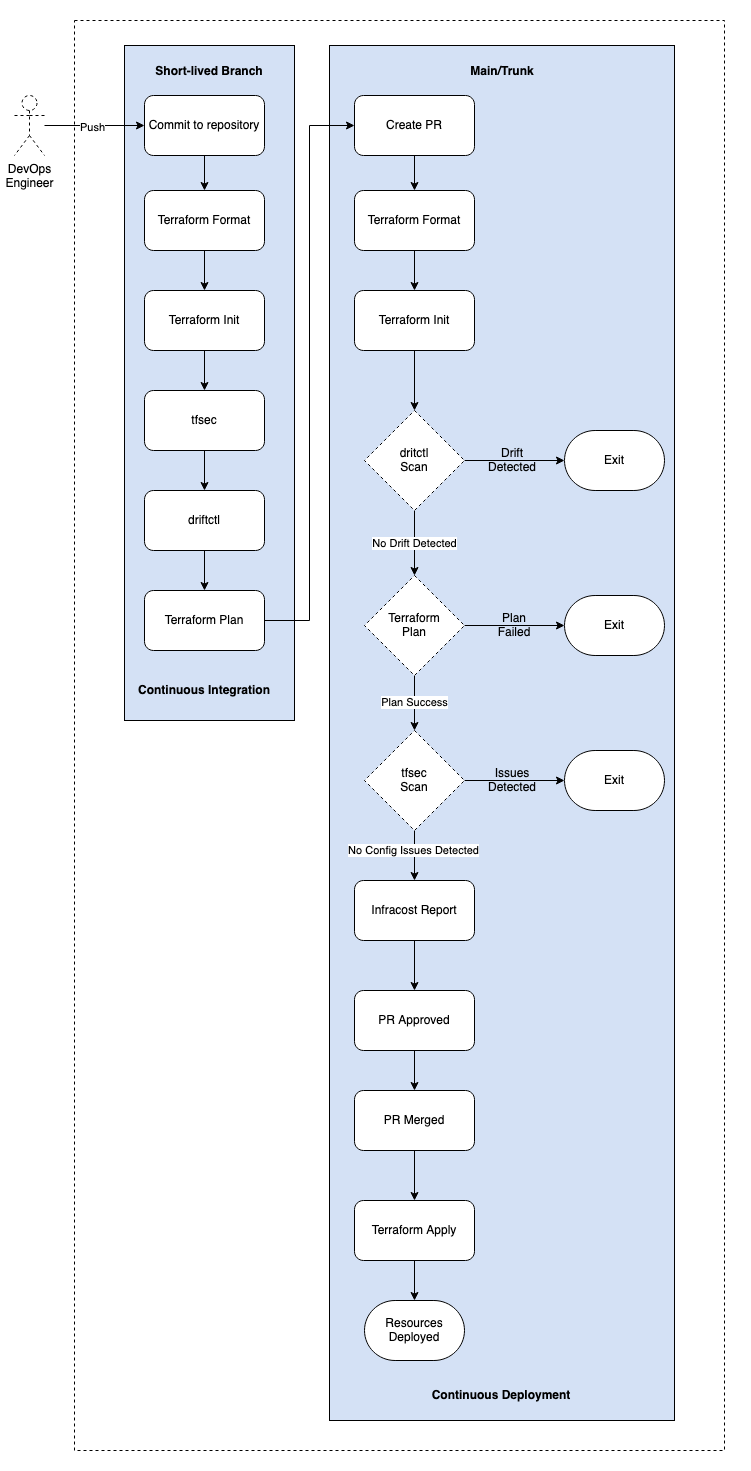

The diagram above was exported from draw.io. Its source (the exported page's mxGraphModel, read from the mxfile embedded in the PNG):
<mxGraphModel dx="2248" dy="2172" grid="1" gridSize="10" guides="1" tooltips="1" connect="1" arrows="1" fold="1" page="1" pageScale="1" pageWidth="827" pageHeight="1169" math="0" shadow="0">
  <root>
    <mxCell id="WIyWlLk6GJQsqaUBKTNV-0" />
    <mxCell id="WIyWlLk6GJQsqaUBKTNV-1" parent="WIyWlLk6GJQsqaUBKTNV-0" />
    <mxCell id="Smw6mNF1POnBk4Frd2P7-4" value="" style="rounded=0;whiteSpace=wrap;html=1;fillColor=#FFFFFF;strokeColor=none;" vertex="1" parent="WIyWlLk6GJQsqaUBKTNV-1">
      <mxGeometry x="40" y="-1110" width="750" height="1470" as="geometry" />
    </mxCell>
    <mxCell id="Kk8o-qjVvHaAFE14Eabt-40" value="" style="rounded=0;whiteSpace=wrap;html=1;dashed=1;fillColor=none;" parent="WIyWlLk6GJQsqaUBKTNV-1" vertex="1">
      <mxGeometry x="114" y="-1090" width="650" height="1430" as="geometry" />
    </mxCell>
    <mxCell id="LBTlvR_XfWhb4I4eDZa0-15" value="" style="rounded=0;whiteSpace=wrap;html=1;fillColor=#D4E1F5;" parent="WIyWlLk6GJQsqaUBKTNV-1" vertex="1">
      <mxGeometry x="369" y="-1065" width="345" height="1375" as="geometry" />
    </mxCell>
    <mxCell id="LBTlvR_XfWhb4I4eDZa0-11" value="" style="rounded=0;whiteSpace=wrap;html=1;fillColor=#D4E1F5;" parent="WIyWlLk6GJQsqaUBKTNV-1" vertex="1">
      <mxGeometry x="164" y="-1065" width="170" height="675" as="geometry" />
    </mxCell>
    <mxCell id="LBTlvR_XfWhb4I4eDZa0-4" style="edgeStyle=orthogonalEdgeStyle;rounded=0;orthogonalLoop=1;jettySize=auto;html=1;entryX=0.5;entryY=0;entryDx=0;entryDy=0;" parent="WIyWlLk6GJQsqaUBKTNV-1" source="Kk8o-qjVvHaAFE14Eabt-0" target="LBTlvR_XfWhb4I4eDZa0-0" edge="1">
      <mxGeometry relative="1" as="geometry" />
    </mxCell>
    <mxCell id="Kk8o-qjVvHaAFE14Eabt-0" value="Commit to repository" style="rounded=1;whiteSpace=wrap;html=1;" parent="WIyWlLk6GJQsqaUBKTNV-1" vertex="1">
      <mxGeometry x="184" y="-1015" width="120" height="60" as="geometry" />
    </mxCell>
    <mxCell id="Kk8o-qjVvHaAFE14Eabt-10" value="&lt;b&gt;Short-lived Branch&lt;/b&gt;" style="text;html=1;strokeColor=none;fillColor=none;align=center;verticalAlign=middle;whiteSpace=wrap;rounded=0;dashed=1;" parent="WIyWlLk6GJQsqaUBKTNV-1" vertex="1">
      <mxGeometry x="164" y="-1054" width="170" height="30" as="geometry" />
    </mxCell>
    <mxCell id="Kk8o-qjVvHaAFE14Eabt-30" style="edgeStyle=orthogonalEdgeStyle;rounded=0;orthogonalLoop=1;jettySize=auto;html=1;" parent="WIyWlLk6GJQsqaUBKTNV-1" source="Kk8o-qjVvHaAFE14Eabt-18" target="Kk8o-qjVvHaAFE14Eabt-20" edge="1">
      <mxGeometry relative="1" as="geometry" />
    </mxCell>
    <mxCell id="Kk8o-qjVvHaAFE14Eabt-18" value="Terraform Format" style="rounded=1;whiteSpace=wrap;html=1;" parent="WIyWlLk6GJQsqaUBKTNV-1" vertex="1">
      <mxGeometry x="394" y="-920" width="120" height="60" as="geometry" />
    </mxCell>
    <mxCell id="MD-3pn2y6YhPkkQ9xwyh-0" style="edgeStyle=orthogonalEdgeStyle;rounded=0;orthogonalLoop=1;jettySize=auto;html=1;" parent="WIyWlLk6GJQsqaUBKTNV-1" source="Kk8o-qjVvHaAFE14Eabt-20" target="Kk8o-qjVvHaAFE14Eabt-66" edge="1">
      <mxGeometry relative="1" as="geometry" />
    </mxCell>
    <mxCell id="Kk8o-qjVvHaAFE14Eabt-20" value="Terraform Init" style="rounded=1;whiteSpace=wrap;html=1;" parent="WIyWlLk6GJQsqaUBKTNV-1" vertex="1">
      <mxGeometry x="394" y="-820" width="120" height="60" as="geometry" />
    </mxCell>
    <mxCell id="Kk8o-qjVvHaAFE14Eabt-51" style="edgeStyle=orthogonalEdgeStyle;rounded=0;orthogonalLoop=1;jettySize=auto;html=1;entryX=0.5;entryY=0;entryDx=0;entryDy=0;" parent="WIyWlLk6GJQsqaUBKTNV-1" source="Kk8o-qjVvHaAFE14Eabt-23" target="Kk8o-qjVvHaAFE14Eabt-35" edge="1">
      <mxGeometry relative="1" as="geometry">
        <mxPoint x="454" y="-210" as="targetPoint" />
      </mxGeometry>
    </mxCell>
    <mxCell id="Kk8o-qjVvHaAFE14Eabt-23" value="Infracost Report" style="rounded=1;whiteSpace=wrap;html=1;" parent="WIyWlLk6GJQsqaUBKTNV-1" vertex="1">
      <mxGeometry x="394" y="-230" width="120" height="60" as="geometry" />
    </mxCell>
    <mxCell id="Kk8o-qjVvHaAFE14Eabt-24" value="&lt;div&gt;&lt;b&gt;Main/Trunk&lt;br&gt;&lt;/b&gt;&lt;/div&gt;" style="text;html=1;strokeColor=none;fillColor=none;align=center;verticalAlign=middle;whiteSpace=wrap;rounded=0;dashed=1;" parent="WIyWlLk6GJQsqaUBKTNV-1" vertex="1">
      <mxGeometry x="446.5" y="-1054" width="190" height="30" as="geometry" />
    </mxCell>
    <mxCell id="Kk8o-qjVvHaAFE14Eabt-26" style="edgeStyle=orthogonalEdgeStyle;rounded=0;orthogonalLoop=1;jettySize=auto;html=1;entryX=0;entryY=0.5;entryDx=0;entryDy=0;" parent="WIyWlLk6GJQsqaUBKTNV-1" source="Kk8o-qjVvHaAFE14Eabt-25" target="Kk8o-qjVvHaAFE14Eabt-0" edge="1">
      <mxGeometry relative="1" as="geometry" />
    </mxCell>
    <mxCell id="LBTlvR_XfWhb4I4eDZa0-25" value="Push" style="edgeLabel;html=1;align=center;verticalAlign=middle;resizable=0;points=[];" parent="Kk8o-qjVvHaAFE14Eabt-26" vertex="1" connectable="0">
      <mxGeometry x="-0.06" y="-1" relative="1" as="geometry">
        <mxPoint as="offset" />
      </mxGeometry>
    </mxCell>
    <mxCell id="Kk8o-qjVvHaAFE14Eabt-25" value="&lt;div&gt;DevOps &lt;br&gt;&lt;/div&gt;&lt;div&gt;Engineer&lt;/div&gt;" style="shape=umlActor;verticalLabelPosition=bottom;verticalAlign=top;html=1;outlineConnect=0;dashed=1;fillColor=none;" parent="WIyWlLk6GJQsqaUBKTNV-1" vertex="1">
      <mxGeometry x="54" y="-1015" width="30" height="60" as="geometry" />
    </mxCell>
    <mxCell id="Kk8o-qjVvHaAFE14Eabt-76" style="edgeStyle=orthogonalEdgeStyle;rounded=0;orthogonalLoop=1;jettySize=auto;html=1;entryX=0.5;entryY=0;entryDx=0;entryDy=0;" parent="WIyWlLk6GJQsqaUBKTNV-1" source="Kk8o-qjVvHaAFE14Eabt-35" target="Kk8o-qjVvHaAFE14Eabt-75" edge="1">
      <mxGeometry relative="1" as="geometry" />
    </mxCell>
    <mxCell id="Kk8o-qjVvHaAFE14Eabt-35" value="PR Approved" style="rounded=1;whiteSpace=wrap;html=1;" parent="WIyWlLk6GJQsqaUBKTNV-1" vertex="1">
      <mxGeometry x="394" y="-120" width="120" height="60" as="geometry" />
    </mxCell>
    <mxCell id="Smw6mNF1POnBk4Frd2P7-22" style="edgeStyle=orthogonalEdgeStyle;rounded=0;orthogonalLoop=1;jettySize=auto;html=1;" edge="1" parent="WIyWlLk6GJQsqaUBKTNV-1" source="Kk8o-qjVvHaAFE14Eabt-37" target="Smw6mNF1POnBk4Frd2P7-8">
      <mxGeometry relative="1" as="geometry" />
    </mxCell>
    <mxCell id="Kk8o-qjVvHaAFE14Eabt-37" value="Terraform Apply" style="rounded=1;whiteSpace=wrap;html=1;" parent="WIyWlLk6GJQsqaUBKTNV-1" vertex="1">
      <mxGeometry x="394" y="90" width="120" height="60" as="geometry" />
    </mxCell>
    <mxCell id="Kk8o-qjVvHaAFE14Eabt-55" style="edgeStyle=orthogonalEdgeStyle;rounded=0;orthogonalLoop=1;jettySize=auto;html=1;entryX=0.5;entryY=0;entryDx=0;entryDy=0;" parent="WIyWlLk6GJQsqaUBKTNV-1" source="Kk8o-qjVvHaAFE14Eabt-54" target="Kk8o-qjVvHaAFE14Eabt-18" edge="1">
      <mxGeometry relative="1" as="geometry" />
    </mxCell>
    <mxCell id="Kk8o-qjVvHaAFE14Eabt-54" value="Create PR" style="rounded=1;whiteSpace=wrap;html=1;" parent="WIyWlLk6GJQsqaUBKTNV-1" vertex="1">
      <mxGeometry x="394" y="-1015" width="120" height="60" as="geometry" />
    </mxCell>
    <mxCell id="Kk8o-qjVvHaAFE14Eabt-69" value="No Drift Detected" style="edgeStyle=orthogonalEdgeStyle;rounded=0;orthogonalLoop=1;jettySize=auto;html=1;" parent="WIyWlLk6GJQsqaUBKTNV-1" source="Kk8o-qjVvHaAFE14Eabt-66" edge="1">
      <mxGeometry relative="1" as="geometry">
        <mxPoint x="454" y="-535" as="targetPoint" />
      </mxGeometry>
    </mxCell>
    <mxCell id="LBTlvR_XfWhb4I4eDZa0-19" style="edgeStyle=orthogonalEdgeStyle;rounded=0;orthogonalLoop=1;jettySize=auto;html=1;" parent="WIyWlLk6GJQsqaUBKTNV-1" source="Kk8o-qjVvHaAFE14Eabt-66" target="Kk8o-qjVvHaAFE14Eabt-91" edge="1">
      <mxGeometry relative="1" as="geometry" />
    </mxCell>
    <mxCell id="Kk8o-qjVvHaAFE14Eabt-66" value="&lt;div&gt;dritctl &lt;br&gt;&lt;/div&gt;&lt;div&gt;Scan&lt;/div&gt;" style="rhombus;whiteSpace=wrap;html=1;dashed=1;fillColor=default;" parent="WIyWlLk6GJQsqaUBKTNV-1" vertex="1">
      <mxGeometry x="404" y="-700" width="100" height="100" as="geometry" />
    </mxCell>
    <mxCell id="LBTlvR_XfWhb4I4eDZa0-23" style="edgeStyle=orthogonalEdgeStyle;rounded=0;orthogonalLoop=1;jettySize=auto;html=1;" parent="WIyWlLk6GJQsqaUBKTNV-1" source="Kk8o-qjVvHaAFE14Eabt-70" target="Kk8o-qjVvHaAFE14Eabt-93" edge="1">
      <mxGeometry relative="1" as="geometry" />
    </mxCell>
    <mxCell id="Smw6mNF1POnBk4Frd2P7-17" style="edgeStyle=orthogonalEdgeStyle;rounded=0;orthogonalLoop=1;jettySize=auto;html=1;" edge="1" parent="WIyWlLk6GJQsqaUBKTNV-1" source="Kk8o-qjVvHaAFE14Eabt-70" target="Smw6mNF1POnBk4Frd2P7-14">
      <mxGeometry relative="1" as="geometry" />
    </mxCell>
    <mxCell id="Smw6mNF1POnBk4Frd2P7-18" value="Plan Success" style="edgeLabel;html=1;align=center;verticalAlign=middle;resizable=0;points=[];" vertex="1" connectable="0" parent="Smw6mNF1POnBk4Frd2P7-17">
      <mxGeometry x="-0.0545" y="-1" relative="1" as="geometry">
        <mxPoint as="offset" />
      </mxGeometry>
    </mxCell>
    <mxCell id="Kk8o-qjVvHaAFE14Eabt-70" value="&lt;div&gt;Terraform &lt;br&gt;&lt;/div&gt;&lt;div&gt;Plan&lt;/div&gt;" style="rhombus;whiteSpace=wrap;html=1;dashed=1;fillColor=default;" parent="WIyWlLk6GJQsqaUBKTNV-1" vertex="1">
      <mxGeometry x="404" y="-535" width="100" height="100" as="geometry" />
    </mxCell>
    <mxCell id="Smw6mNF1POnBk4Frd2P7-21" style="edgeStyle=orthogonalEdgeStyle;rounded=0;orthogonalLoop=1;jettySize=auto;html=1;entryX=0.5;entryY=0;entryDx=0;entryDy=0;" edge="1" parent="WIyWlLk6GJQsqaUBKTNV-1" source="Kk8o-qjVvHaAFE14Eabt-75" target="Kk8o-qjVvHaAFE14Eabt-37">
      <mxGeometry relative="1" as="geometry" />
    </mxCell>
    <mxCell id="Kk8o-qjVvHaAFE14Eabt-75" value="PR Merged" style="rounded=1;whiteSpace=wrap;html=1;" parent="WIyWlLk6GJQsqaUBKTNV-1" vertex="1">
      <mxGeometry x="394" y="-20" width="120" height="60" as="geometry" />
    </mxCell>
    <mxCell id="Kk8o-qjVvHaAFE14Eabt-91" value="Exit" style="strokeWidth=1;html=1;shape=mxgraph.flowchart.terminator;whiteSpace=wrap;fillColor=default;" parent="WIyWlLk6GJQsqaUBKTNV-1" vertex="1">
      <mxGeometry x="604" y="-680" width="100" height="60" as="geometry" />
    </mxCell>
    <mxCell id="Kk8o-qjVvHaAFE14Eabt-93" value="Exit" style="strokeWidth=1;html=1;shape=mxgraph.flowchart.terminator;whiteSpace=wrap;fillColor=default;" parent="WIyWlLk6GJQsqaUBKTNV-1" vertex="1">
      <mxGeometry x="604" y="-515" width="100" height="60" as="geometry" />
    </mxCell>
    <mxCell id="LBTlvR_XfWhb4I4eDZa0-5" style="edgeStyle=orthogonalEdgeStyle;rounded=0;orthogonalLoop=1;jettySize=auto;html=1;entryX=0.5;entryY=0;entryDx=0;entryDy=0;" parent="WIyWlLk6GJQsqaUBKTNV-1" source="LBTlvR_XfWhb4I4eDZa0-0" target="LBTlvR_XfWhb4I4eDZa0-1" edge="1">
      <mxGeometry relative="1" as="geometry" />
    </mxCell>
    <mxCell id="LBTlvR_XfWhb4I4eDZa0-0" value="Terraform Format" style="rounded=1;whiteSpace=wrap;html=1;" parent="WIyWlLk6GJQsqaUBKTNV-1" vertex="1">
      <mxGeometry x="184" y="-920" width="120" height="60" as="geometry" />
    </mxCell>
    <mxCell id="LBTlvR_XfWhb4I4eDZa0-6" style="edgeStyle=orthogonalEdgeStyle;rounded=0;orthogonalLoop=1;jettySize=auto;html=1;" parent="WIyWlLk6GJQsqaUBKTNV-1" source="LBTlvR_XfWhb4I4eDZa0-1" target="LBTlvR_XfWhb4I4eDZa0-2" edge="1">
      <mxGeometry relative="1" as="geometry" />
    </mxCell>
    <mxCell id="LBTlvR_XfWhb4I4eDZa0-1" value="Terraform Init" style="rounded=1;whiteSpace=wrap;html=1;" parent="WIyWlLk6GJQsqaUBKTNV-1" vertex="1">
      <mxGeometry x="184" y="-820" width="120" height="60" as="geometry" />
    </mxCell>
    <mxCell id="LBTlvR_XfWhb4I4eDZa0-7" style="edgeStyle=orthogonalEdgeStyle;rounded=0;orthogonalLoop=1;jettySize=auto;html=1;" parent="WIyWlLk6GJQsqaUBKTNV-1" source="LBTlvR_XfWhb4I4eDZa0-2" target="LBTlvR_XfWhb4I4eDZa0-3" edge="1">
      <mxGeometry relative="1" as="geometry" />
    </mxCell>
    <mxCell id="LBTlvR_XfWhb4I4eDZa0-2" value="tfsec" style="rounded=1;whiteSpace=wrap;html=1;" parent="WIyWlLk6GJQsqaUBKTNV-1" vertex="1">
      <mxGeometry x="184" y="-720" width="120" height="60" as="geometry" />
    </mxCell>
    <mxCell id="Smw6mNF1POnBk4Frd2P7-7" style="edgeStyle=orthogonalEdgeStyle;rounded=0;orthogonalLoop=1;jettySize=auto;html=1;" edge="1" parent="WIyWlLk6GJQsqaUBKTNV-1" source="LBTlvR_XfWhb4I4eDZa0-3" target="Smw6mNF1POnBk4Frd2P7-5">
      <mxGeometry relative="1" as="geometry" />
    </mxCell>
    <mxCell id="LBTlvR_XfWhb4I4eDZa0-3" value="driftctl" style="rounded=1;whiteSpace=wrap;html=1;" parent="WIyWlLk6GJQsqaUBKTNV-1" vertex="1">
      <mxGeometry x="184" y="-620" width="120" height="60" as="geometry" />
    </mxCell>
    <mxCell id="LBTlvR_XfWhb4I4eDZa0-14" value="&lt;b&gt;Continuous Integration&lt;/b&gt;" style="text;html=1;strokeColor=none;fillColor=none;align=center;verticalAlign=middle;whiteSpace=wrap;rounded=0;" parent="WIyWlLk6GJQsqaUBKTNV-1" vertex="1">
      <mxGeometry x="174" y="-435" width="140" height="30" as="geometry" />
    </mxCell>
    <mxCell id="LBTlvR_XfWhb4I4eDZa0-16" value="Drift Detected" style="text;html=1;strokeColor=none;fillColor=none;align=center;verticalAlign=middle;whiteSpace=wrap;rounded=0;" parent="WIyWlLk6GJQsqaUBKTNV-1" vertex="1">
      <mxGeometry x="522" y="-665" width="60" height="30" as="geometry" />
    </mxCell>
    <mxCell id="LBTlvR_XfWhb4I4eDZa0-22" value="&lt;div&gt;Plan&lt;/div&gt;&lt;div&gt;Failed&lt;br&gt;&lt;/div&gt;" style="text;html=1;strokeColor=none;fillColor=none;align=center;verticalAlign=middle;whiteSpace=wrap;rounded=0;" parent="WIyWlLk6GJQsqaUBKTNV-1" vertex="1">
      <mxGeometry x="524" y="-500" width="60" height="30" as="geometry" />
    </mxCell>
    <mxCell id="LBTlvR_XfWhb4I4eDZa0-24" value="&lt;b&gt;Continuous Deployment&lt;/b&gt;" style="text;html=1;strokeColor=none;fillColor=none;align=center;verticalAlign=middle;whiteSpace=wrap;rounded=0;" parent="WIyWlLk6GJQsqaUBKTNV-1" vertex="1">
      <mxGeometry x="463.39" y="270" width="156.25" height="30" as="geometry" />
    </mxCell>
    <mxCell id="Smw6mNF1POnBk4Frd2P7-6" style="edgeStyle=orthogonalEdgeStyle;rounded=0;orthogonalLoop=1;jettySize=auto;html=1;entryX=0;entryY=0.5;entryDx=0;entryDy=0;" edge="1" parent="WIyWlLk6GJQsqaUBKTNV-1" source="Smw6mNF1POnBk4Frd2P7-5" target="Kk8o-qjVvHaAFE14Eabt-54">
      <mxGeometry relative="1" as="geometry" />
    </mxCell>
    <mxCell id="Smw6mNF1POnBk4Frd2P7-5" value="Terraform Plan" style="rounded=1;whiteSpace=wrap;html=1;" vertex="1" parent="WIyWlLk6GJQsqaUBKTNV-1">
      <mxGeometry x="184" y="-520" width="120" height="60" as="geometry" />
    </mxCell>
    <mxCell id="Smw6mNF1POnBk4Frd2P7-8" value="Resources Deployed" style="strokeWidth=1;html=1;shape=mxgraph.flowchart.terminator;whiteSpace=wrap;fillColor=default;" vertex="1" parent="WIyWlLk6GJQsqaUBKTNV-1">
      <mxGeometry x="404" y="190" width="100" height="60" as="geometry" />
    </mxCell>
    <mxCell id="Smw6mNF1POnBk4Frd2P7-13" style="edgeStyle=orthogonalEdgeStyle;rounded=0;orthogonalLoop=1;jettySize=auto;html=1;" edge="1" parent="WIyWlLk6GJQsqaUBKTNV-1" source="Smw6mNF1POnBk4Frd2P7-14" target="Smw6mNF1POnBk4Frd2P7-15">
      <mxGeometry relative="1" as="geometry" />
    </mxCell>
    <mxCell id="Smw6mNF1POnBk4Frd2P7-20" style="edgeStyle=orthogonalEdgeStyle;rounded=0;orthogonalLoop=1;jettySize=auto;html=1;entryX=0.5;entryY=0;entryDx=0;entryDy=0;" edge="1" parent="WIyWlLk6GJQsqaUBKTNV-1" source="Smw6mNF1POnBk4Frd2P7-14" target="Kk8o-qjVvHaAFE14Eabt-23">
      <mxGeometry relative="1" as="geometry" />
    </mxCell>
    <mxCell id="Smw6mNF1POnBk4Frd2P7-23" value="No Config Issues Detected" style="edgeLabel;html=1;align=center;verticalAlign=middle;resizable=0;points=[];" vertex="1" connectable="0" parent="Smw6mNF1POnBk4Frd2P7-20">
      <mxGeometry x="-0.24" y="-2" relative="1" as="geometry">
        <mxPoint as="offset" />
      </mxGeometry>
    </mxCell>
    <mxCell id="Smw6mNF1POnBk4Frd2P7-14" value="&lt;div&gt;tfsec &lt;br&gt;&lt;/div&gt;&lt;div&gt;Scan&lt;/div&gt;" style="rhombus;whiteSpace=wrap;html=1;dashed=1;fillColor=default;" vertex="1" parent="WIyWlLk6GJQsqaUBKTNV-1">
      <mxGeometry x="404" y="-380" width="100" height="100" as="geometry" />
    </mxCell>
    <mxCell id="Smw6mNF1POnBk4Frd2P7-15" value="Exit" style="strokeWidth=1;html=1;shape=mxgraph.flowchart.terminator;whiteSpace=wrap;fillColor=default;" vertex="1" parent="WIyWlLk6GJQsqaUBKTNV-1">
      <mxGeometry x="604" y="-360" width="100" height="60" as="geometry" />
    </mxCell>
    <mxCell id="Smw6mNF1POnBk4Frd2P7-16" value="&lt;div&gt;Issues&lt;/div&gt;&lt;div&gt;Detected&lt;br&gt;&lt;/div&gt;" style="text;html=1;strokeColor=none;fillColor=none;align=center;verticalAlign=middle;whiteSpace=wrap;rounded=0;" vertex="1" parent="WIyWlLk6GJQsqaUBKTNV-1">
      <mxGeometry x="522" y="-345" width="60" height="30" as="geometry" />
    </mxCell>
  </root>
</mxGraphModel>